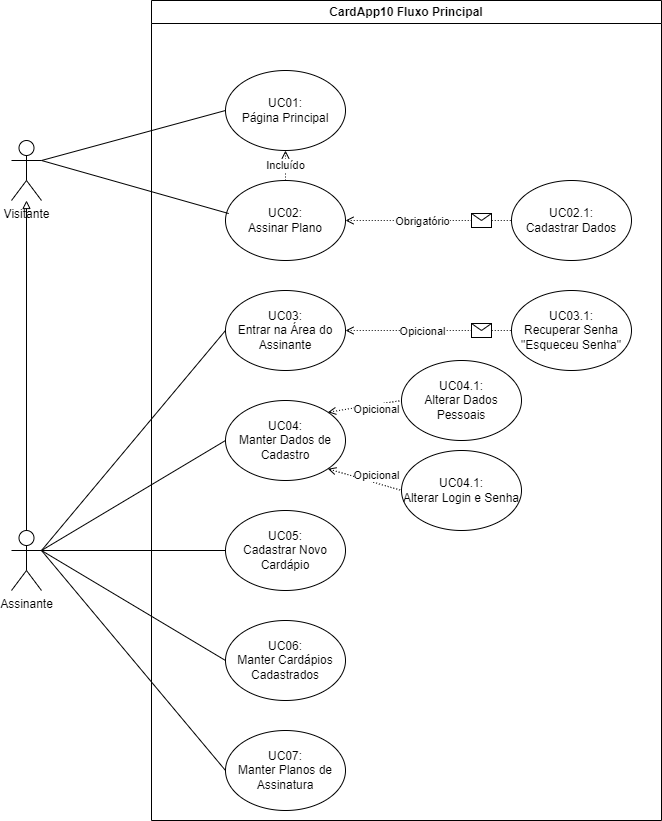

The diagram above was exported from draw.io. Its source (the exported page's mxGraphModel, read from the mxfile embedded in the PNG):
<mxGraphModel dx="1050" dy="491" grid="1" gridSize="10" guides="1" tooltips="1" connect="1" arrows="1" fold="1" page="1" pageScale="1" pageWidth="827" pageHeight="1169" math="0" shadow="0">
  <root>
    <mxCell id="0" />
    <mxCell id="1" parent="0" />
    <mxCell id="cyCoE89sXpgHBDRHjqek-1" value="Visitante" style="shape=umlActor;verticalLabelPosition=bottom;verticalAlign=top;html=1;outlineConnect=0;" parent="1" vertex="1">
      <mxGeometry x="80" y="220" width="30" height="60" as="geometry" />
    </mxCell>
    <mxCell id="cyCoE89sXpgHBDRHjqek-2" value="CardApp10 Fluxo Principal" style="swimlane;whiteSpace=wrap;html=1;" parent="1" vertex="1">
      <mxGeometry x="220" y="80" width="510" height="820" as="geometry" />
    </mxCell>
    <mxCell id="cyCoE89sXpgHBDRHjqek-6" value="UC01:&lt;br&gt;Página Principal" style="ellipse;whiteSpace=wrap;html=1;" parent="cyCoE89sXpgHBDRHjqek-2" vertex="1">
      <mxGeometry x="74" y="70" width="120" height="80" as="geometry" />
    </mxCell>
    <mxCell id="cyCoE89sXpgHBDRHjqek-7" value="UC02:&lt;br&gt;Assinar Plano" style="ellipse;whiteSpace=wrap;html=1;" parent="cyCoE89sXpgHBDRHjqek-2" vertex="1">
      <mxGeometry x="74" y="180" width="120" height="80" as="geometry" />
    </mxCell>
    <mxCell id="cyCoE89sXpgHBDRHjqek-8" value="UC03:&lt;br&gt;Entrar na Área do Assinante" style="ellipse;whiteSpace=wrap;html=1;" parent="cyCoE89sXpgHBDRHjqek-2" vertex="1">
      <mxGeometry x="74" y="290" width="120" height="80" as="geometry" />
    </mxCell>
    <mxCell id="cyCoE89sXpgHBDRHjqek-12" value="UC03.1:&lt;br&gt;Recuperar Senha&lt;br&gt;&quot;Esqueceu Senha&quot;" style="ellipse;whiteSpace=wrap;html=1;" parent="cyCoE89sXpgHBDRHjqek-2" vertex="1">
      <mxGeometry x="360" y="290" width="120" height="80" as="geometry" />
    </mxCell>
    <mxCell id="cyCoE89sXpgHBDRHjqek-15" value="UC02.1:&lt;br&gt;Cadastrar Dados" style="ellipse;whiteSpace=wrap;html=1;" parent="cyCoE89sXpgHBDRHjqek-2" vertex="1">
      <mxGeometry x="360" y="180" width="120" height="80" as="geometry" />
    </mxCell>
    <mxCell id="cyCoE89sXpgHBDRHjqek-17" value="" style="endArrow=none;html=1;rounded=0;exitX=1;exitY=0.5;exitDx=0;exitDy=0;entryX=0;entryY=0.5;entryDx=0;entryDy=0;dashed=1;dashPattern=1 2;strokeWidth=1;endFill=0;startArrow=open;startFill=0;" parent="cyCoE89sXpgHBDRHjqek-2" source="cyCoE89sXpgHBDRHjqek-7" target="cyCoE89sXpgHBDRHjqek-15" edge="1">
      <mxGeometry relative="1" as="geometry">
        <mxPoint x="194" y="270" as="sourcePoint" />
        <mxPoint x="294" y="270" as="targetPoint" />
      </mxGeometry>
    </mxCell>
    <mxCell id="cyCoE89sXpgHBDRHjqek-18" value="" style="shape=message;html=1;outlineConnect=0;" parent="cyCoE89sXpgHBDRHjqek-17" vertex="1">
      <mxGeometry width="20" height="14" relative="1" as="geometry">
        <mxPoint x="43" y="-7" as="offset" />
      </mxGeometry>
    </mxCell>
    <mxCell id="cyCoE89sXpgHBDRHjqek-19" value="Obrigatório" style="edgeLabel;html=1;align=center;verticalAlign=middle;resizable=0;points=[];" parent="cyCoE89sXpgHBDRHjqek-17" vertex="1" connectable="0">
      <mxGeometry x="-0.65" relative="1" as="geometry">
        <mxPoint x="47" as="offset" />
      </mxGeometry>
    </mxCell>
    <mxCell id="cyCoE89sXpgHBDRHjqek-22" value="Incluído" style="endArrow=open;dashed=1;html=1;dashPattern=1 2;strokeWidth=1;rounded=0;entryX=0.5;entryY=1;entryDx=0;entryDy=0;exitX=0.5;exitY=0;exitDx=0;exitDy=0;startArrow=none;startFill=0;endFill=0;" parent="cyCoE89sXpgHBDRHjqek-2" source="cyCoE89sXpgHBDRHjqek-7" target="cyCoE89sXpgHBDRHjqek-6" edge="1">
      <mxGeometry width="50" height="50" relative="1" as="geometry">
        <mxPoint x="290" y="150" as="sourcePoint" />
        <mxPoint x="340" y="100" as="targetPoint" />
      </mxGeometry>
    </mxCell>
    <mxCell id="cyCoE89sXpgHBDRHjqek-23" value="UC05:&lt;br&gt;Cadastrar Novo Cardápio" style="ellipse;whiteSpace=wrap;html=1;" parent="cyCoE89sXpgHBDRHjqek-2" vertex="1">
      <mxGeometry x="74" y="510" width="120" height="80" as="geometry" />
    </mxCell>
    <mxCell id="cyCoE89sXpgHBDRHjqek-28" value="UC04:&lt;br&gt;Manter&amp;nbsp;Dados de Cadastro" style="ellipse;whiteSpace=wrap;html=1;" parent="cyCoE89sXpgHBDRHjqek-2" vertex="1">
      <mxGeometry x="74" y="400" width="120" height="80" as="geometry" />
    </mxCell>
    <mxCell id="cyCoE89sXpgHBDRHjqek-29" value="UC07:&lt;br&gt;Manter Planos de Assinatura" style="ellipse;whiteSpace=wrap;html=1;" parent="cyCoE89sXpgHBDRHjqek-2" vertex="1">
      <mxGeometry x="74" y="730" width="120" height="80" as="geometry" />
    </mxCell>
    <mxCell id="cyCoE89sXpgHBDRHjqek-24" value="UC06:&lt;br&gt;Manter Cardápios&lt;br&gt;Cadastrados" style="ellipse;whiteSpace=wrap;html=1;" parent="cyCoE89sXpgHBDRHjqek-2" vertex="1">
      <mxGeometry x="74" y="620" width="120" height="80" as="geometry" />
    </mxCell>
    <mxCell id="cyCoE89sXpgHBDRHjqek-34" value="UC04.1:&lt;br&gt;Alterar Dados Pessoais" style="ellipse;whiteSpace=wrap;html=1;" parent="cyCoE89sXpgHBDRHjqek-2" vertex="1">
      <mxGeometry x="250" y="360" width="120" height="80" as="geometry" />
    </mxCell>
    <mxCell id="cyCoE89sXpgHBDRHjqek-35" value="UC04.1:&lt;br&gt;Alterar Login e Senha" style="ellipse;whiteSpace=wrap;html=1;" parent="cyCoE89sXpgHBDRHjqek-2" vertex="1">
      <mxGeometry x="250" y="450" width="120" height="80" as="geometry" />
    </mxCell>
    <mxCell id="cyCoE89sXpgHBDRHjqek-36" value="" style="endArrow=none;html=1;rounded=0;entryX=0;entryY=0.5;entryDx=0;entryDy=0;dashed=1;dashPattern=1 2;strokeWidth=1;endFill=0;startArrow=open;startFill=0;exitX=1;exitY=0;exitDx=0;exitDy=0;" parent="cyCoE89sXpgHBDRHjqek-2" source="cyCoE89sXpgHBDRHjqek-28" target="cyCoE89sXpgHBDRHjqek-34" edge="1">
      <mxGeometry width="50" height="50" relative="1" as="geometry">
        <mxPoint x="520" y="480" as="sourcePoint" />
        <mxPoint x="686" y="480" as="targetPoint" />
      </mxGeometry>
    </mxCell>
    <mxCell id="cyCoE89sXpgHBDRHjqek-37" value="Opicional" style="edgeLabel;html=1;align=center;verticalAlign=middle;resizable=0;points=[];" parent="cyCoE89sXpgHBDRHjqek-36" vertex="1" connectable="0">
      <mxGeometry x="-0.4" y="-1" relative="1" as="geometry">
        <mxPoint x="26" y="-1" as="offset" />
      </mxGeometry>
    </mxCell>
    <mxCell id="cyCoE89sXpgHBDRHjqek-38" value="" style="endArrow=none;html=1;rounded=0;exitX=1;exitY=1;exitDx=0;exitDy=0;entryX=0;entryY=0.5;entryDx=0;entryDy=0;dashed=1;dashPattern=1 2;strokeWidth=1;endFill=0;startArrow=open;startFill=0;" parent="cyCoE89sXpgHBDRHjqek-2" source="cyCoE89sXpgHBDRHjqek-28" target="cyCoE89sXpgHBDRHjqek-35" edge="1">
      <mxGeometry width="50" height="50" relative="1" as="geometry">
        <mxPoint x="530" y="490" as="sourcePoint" />
        <mxPoint x="696" y="490" as="targetPoint" />
      </mxGeometry>
    </mxCell>
    <mxCell id="cyCoE89sXpgHBDRHjqek-39" value="Opicional" style="edgeLabel;html=1;align=center;verticalAlign=middle;resizable=0;points=[];" parent="cyCoE89sXpgHBDRHjqek-38" vertex="1" connectable="0">
      <mxGeometry x="-0.4" y="-1" relative="1" as="geometry">
        <mxPoint x="26" y="-1" as="offset" />
      </mxGeometry>
    </mxCell>
    <mxCell id="cyCoE89sXpgHBDRHjqek-40" value="" style="endArrow=none;html=1;rounded=0;exitX=1;exitY=0.5;exitDx=0;exitDy=0;entryX=0;entryY=0.5;entryDx=0;entryDy=0;dashed=1;dashPattern=1 2;strokeWidth=1;endFill=0;startArrow=open;startFill=0;" parent="cyCoE89sXpgHBDRHjqek-2" source="cyCoE89sXpgHBDRHjqek-8" target="cyCoE89sXpgHBDRHjqek-12" edge="1">
      <mxGeometry relative="1" as="geometry">
        <mxPoint x="204" y="230" as="sourcePoint" />
        <mxPoint x="370" y="230" as="targetPoint" />
      </mxGeometry>
    </mxCell>
    <mxCell id="cyCoE89sXpgHBDRHjqek-41" value="" style="shape=message;html=1;outlineConnect=0;" parent="cyCoE89sXpgHBDRHjqek-40" vertex="1">
      <mxGeometry width="20" height="14" relative="1" as="geometry">
        <mxPoint x="43" y="-7" as="offset" />
      </mxGeometry>
    </mxCell>
    <mxCell id="cyCoE89sXpgHBDRHjqek-42" value="Opicional" style="edgeLabel;html=1;align=center;verticalAlign=middle;resizable=0;points=[];" parent="cyCoE89sXpgHBDRHjqek-40" vertex="1" connectable="0">
      <mxGeometry x="-0.65" relative="1" as="geometry">
        <mxPoint x="47" as="offset" />
      </mxGeometry>
    </mxCell>
    <mxCell id="cyCoE89sXpgHBDRHjqek-5" style="edgeStyle=orthogonalEdgeStyle;rounded=0;orthogonalLoop=1;jettySize=auto;html=1;endArrow=block;endFill=0;" parent="1" source="cyCoE89sXpgHBDRHjqek-3" target="cyCoE89sXpgHBDRHjqek-1" edge="1">
      <mxGeometry relative="1" as="geometry" />
    </mxCell>
    <mxCell id="cyCoE89sXpgHBDRHjqek-3" value="Assinante" style="shape=umlActor;verticalLabelPosition=bottom;verticalAlign=top;html=1;outlineConnect=0;" parent="1" vertex="1">
      <mxGeometry x="80" y="610" width="30" height="60" as="geometry" />
    </mxCell>
    <mxCell id="cyCoE89sXpgHBDRHjqek-9" value="" style="endArrow=none;html=1;rounded=0;exitX=1;exitY=0.3333333333333333;exitDx=0;exitDy=0;exitPerimeter=0;entryX=0;entryY=0.5;entryDx=0;entryDy=0;" parent="1" source="cyCoE89sXpgHBDRHjqek-1" target="cyCoE89sXpgHBDRHjqek-6" edge="1">
      <mxGeometry width="50" height="50" relative="1" as="geometry">
        <mxPoint x="140" y="190" as="sourcePoint" />
        <mxPoint x="190" y="140" as="targetPoint" />
      </mxGeometry>
    </mxCell>
    <mxCell id="cyCoE89sXpgHBDRHjqek-10" value="" style="endArrow=none;html=1;rounded=0;exitX=1;exitY=0.3333333333333333;exitDx=0;exitDy=0;exitPerimeter=0;entryX=0.027;entryY=0.413;entryDx=0;entryDy=0;entryPerimeter=0;" parent="1" source="cyCoE89sXpgHBDRHjqek-1" target="cyCoE89sXpgHBDRHjqek-7" edge="1">
      <mxGeometry width="50" height="50" relative="1" as="geometry">
        <mxPoint x="200" y="320" as="sourcePoint" />
        <mxPoint x="250" y="270" as="targetPoint" />
      </mxGeometry>
    </mxCell>
    <mxCell id="cyCoE89sXpgHBDRHjqek-11" value="" style="endArrow=none;html=1;rounded=0;exitX=1;exitY=0.3333333333333333;exitDx=0;exitDy=0;exitPerimeter=0;entryX=0;entryY=0.5;entryDx=0;entryDy=0;" parent="1" source="cyCoE89sXpgHBDRHjqek-3" target="cyCoE89sXpgHBDRHjqek-8" edge="1">
      <mxGeometry width="50" height="50" relative="1" as="geometry">
        <mxPoint x="190" y="480" as="sourcePoint" />
        <mxPoint x="240" y="430" as="targetPoint" />
      </mxGeometry>
    </mxCell>
    <mxCell id="cyCoE89sXpgHBDRHjqek-30" value="" style="endArrow=none;html=1;rounded=0;exitX=1;exitY=0.3333333333333333;exitDx=0;exitDy=0;exitPerimeter=0;entryX=0;entryY=0.5;entryDx=0;entryDy=0;" parent="1" source="cyCoE89sXpgHBDRHjqek-3" target="cyCoE89sXpgHBDRHjqek-28" edge="1">
      <mxGeometry width="50" height="50" relative="1" as="geometry">
        <mxPoint x="190" y="680" as="sourcePoint" />
        <mxPoint x="240" y="630" as="targetPoint" />
      </mxGeometry>
    </mxCell>
    <mxCell id="cyCoE89sXpgHBDRHjqek-31" value="" style="endArrow=none;html=1;rounded=0;exitX=1;exitY=0.3333333333333333;exitDx=0;exitDy=0;exitPerimeter=0;entryX=0;entryY=0.5;entryDx=0;entryDy=0;" parent="1" source="cyCoE89sXpgHBDRHjqek-3" target="cyCoE89sXpgHBDRHjqek-23" edge="1">
      <mxGeometry width="50" height="50" relative="1" as="geometry">
        <mxPoint x="180" y="730" as="sourcePoint" />
        <mxPoint x="230" y="680" as="targetPoint" />
      </mxGeometry>
    </mxCell>
    <mxCell id="cyCoE89sXpgHBDRHjqek-32" value="" style="endArrow=none;html=1;rounded=0;exitX=1;exitY=0.3333333333333333;exitDx=0;exitDy=0;exitPerimeter=0;entryX=0;entryY=0.5;entryDx=0;entryDy=0;" parent="1" source="cyCoE89sXpgHBDRHjqek-3" target="cyCoE89sXpgHBDRHjqek-24" edge="1">
      <mxGeometry width="50" height="50" relative="1" as="geometry">
        <mxPoint x="160" y="750" as="sourcePoint" />
        <mxPoint x="210" y="700" as="targetPoint" />
      </mxGeometry>
    </mxCell>
    <mxCell id="cyCoE89sXpgHBDRHjqek-33" value="" style="endArrow=none;html=1;rounded=0;entryX=1;entryY=0.3333333333333333;entryDx=0;entryDy=0;entryPerimeter=0;exitX=0;exitY=0.5;exitDx=0;exitDy=0;" parent="1" source="cyCoE89sXpgHBDRHjqek-29" target="cyCoE89sXpgHBDRHjqek-3" edge="1">
      <mxGeometry width="50" height="50" relative="1" as="geometry">
        <mxPoint x="130" y="850" as="sourcePoint" />
        <mxPoint x="180" y="800" as="targetPoint" />
      </mxGeometry>
    </mxCell>
  </root>
</mxGraphModel>